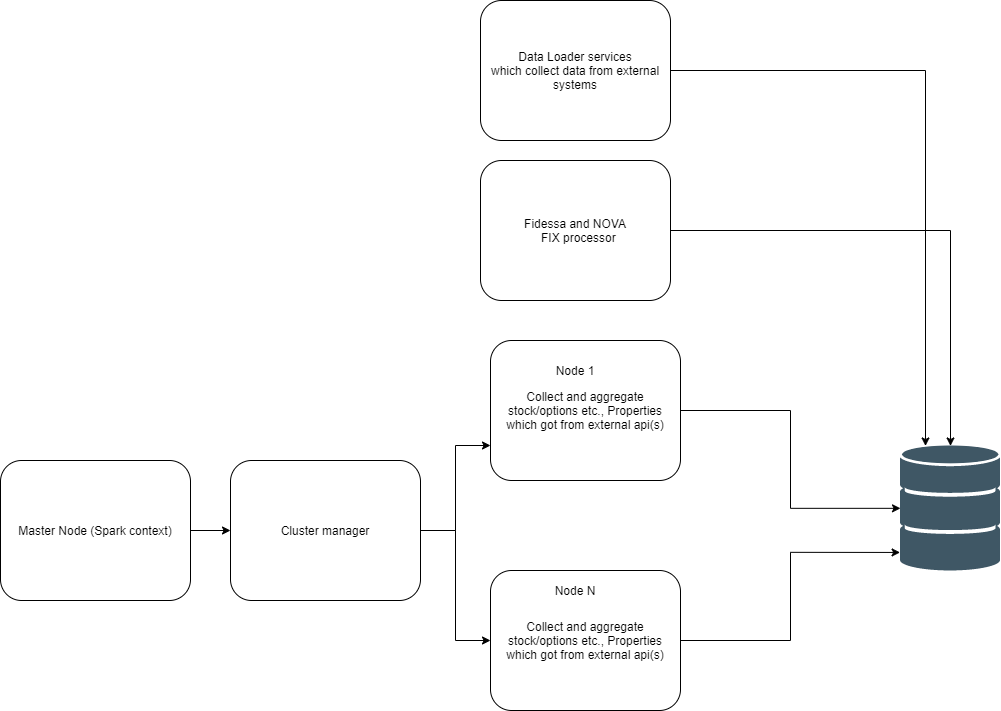

The diagram above was exported from draw.io. Its source (the exported page's mxGraphModel, read from the mxfile embedded in the PNG):
<mxGraphModel dx="2075" dy="1933" grid="1" gridSize="10" guides="1" tooltips="1" connect="1" arrows="1" fold="1" page="1" pageScale="1" pageWidth="850" pageHeight="1100" math="0" shadow="0">
  <root>
    <mxCell id="D7FL4bIlb8yR9fsq-sOc-0" />
    <mxCell id="D7FL4bIlb8yR9fsq-sOc-1" parent="D7FL4bIlb8yR9fsq-sOc-0" />
    <mxCell id="bNrGCxrL9WK0hp2pn1kb-6" style="edgeStyle=orthogonalEdgeStyle;rounded=0;orthogonalLoop=1;jettySize=auto;html=1;entryX=0;entryY=0.75;entryDx=0;entryDy=0;" edge="1" parent="D7FL4bIlb8yR9fsq-sOc-1" source="bNrGCxrL9WK0hp2pn1kb-0" target="bNrGCxrL9WK0hp2pn1kb-4">
      <mxGeometry relative="1" as="geometry" />
    </mxCell>
    <mxCell id="bNrGCxrL9WK0hp2pn1kb-7" style="edgeStyle=orthogonalEdgeStyle;rounded=0;orthogonalLoop=1;jettySize=auto;html=1;" edge="1" parent="D7FL4bIlb8yR9fsq-sOc-1" source="bNrGCxrL9WK0hp2pn1kb-0" target="bNrGCxrL9WK0hp2pn1kb-5">
      <mxGeometry relative="1" as="geometry" />
    </mxCell>
    <mxCell id="bNrGCxrL9WK0hp2pn1kb-0" value="Cluster manager" style="rounded=1;whiteSpace=wrap;html=1;" vertex="1" parent="D7FL4bIlb8yR9fsq-sOc-1">
      <mxGeometry x="390" y="420" width="190" height="140" as="geometry" />
    </mxCell>
    <mxCell id="bNrGCxrL9WK0hp2pn1kb-3" value="" style="edgeStyle=orthogonalEdgeStyle;rounded=0;orthogonalLoop=1;jettySize=auto;html=1;" edge="1" parent="D7FL4bIlb8yR9fsq-sOc-1" source="bNrGCxrL9WK0hp2pn1kb-1" target="bNrGCxrL9WK0hp2pn1kb-0">
      <mxGeometry relative="1" as="geometry" />
    </mxCell>
    <mxCell id="bNrGCxrL9WK0hp2pn1kb-1" value="Master Node (Spark context)" style="rounded=1;whiteSpace=wrap;html=1;" vertex="1" parent="D7FL4bIlb8yR9fsq-sOc-1">
      <mxGeometry x="160" y="420" width="190" height="140" as="geometry" />
    </mxCell>
    <mxCell id="hg9ln3PqSsu2nG9qhy6I-1" style="edgeStyle=orthogonalEdgeStyle;rounded=0;orthogonalLoop=1;jettySize=auto;html=1;" edge="1" parent="D7FL4bIlb8yR9fsq-sOc-1" source="bNrGCxrL9WK0hp2pn1kb-4" target="hg9ln3PqSsu2nG9qhy6I-0">
      <mxGeometry relative="1" as="geometry" />
    </mxCell>
    <mxCell id="bNrGCxrL9WK0hp2pn1kb-4" value="Collect and aggregate stock/options etc., Properties which got from external&amp;nbsp;api(s)" style="rounded=1;whiteSpace=wrap;html=1;" vertex="1" parent="D7FL4bIlb8yR9fsq-sOc-1">
      <mxGeometry x="650" y="300" width="190" height="140" as="geometry" />
    </mxCell>
    <mxCell id="hg9ln3PqSsu2nG9qhy6I-2" style="edgeStyle=orthogonalEdgeStyle;rounded=0;orthogonalLoop=1;jettySize=auto;html=1;entryX=-0.004;entryY=0.855;entryDx=0;entryDy=0;entryPerimeter=0;" edge="1" parent="D7FL4bIlb8yR9fsq-sOc-1" source="bNrGCxrL9WK0hp2pn1kb-5" target="hg9ln3PqSsu2nG9qhy6I-0">
      <mxGeometry relative="1" as="geometry" />
    </mxCell>
    <mxCell id="bNrGCxrL9WK0hp2pn1kb-5" value="Collect and aggregate stock/options etc., Properties which got from external&amp;nbsp;api(s)" style="rounded=1;whiteSpace=wrap;html=1;" vertex="1" parent="D7FL4bIlb8yR9fsq-sOc-1">
      <mxGeometry x="650" y="530" width="190" height="140" as="geometry" />
    </mxCell>
    <mxCell id="DCzrX21sF3CwLE0NAAfo-0" value="Node 1" style="text;html=1;strokeColor=none;fillColor=none;align=center;verticalAlign=middle;whiteSpace=wrap;rounded=0;" vertex="1" parent="D7FL4bIlb8yR9fsq-sOc-1">
      <mxGeometry x="670" y="320" width="130" height="20" as="geometry" />
    </mxCell>
    <mxCell id="DCzrX21sF3CwLE0NAAfo-1" value="Node N" style="text;html=1;strokeColor=none;fillColor=none;align=center;verticalAlign=middle;whiteSpace=wrap;rounded=0;" vertex="1" parent="D7FL4bIlb8yR9fsq-sOc-1">
      <mxGeometry x="670" y="540" width="130" height="20" as="geometry" />
    </mxCell>
    <mxCell id="hg9ln3PqSsu2nG9qhy6I-0" value="" style="shape=image;verticalLabelPosition=bottom;labelBackgroundColor=#ffffff;verticalAlign=top;aspect=fixed;imageAspect=0;image=data:image/svg+xml,(base64 omitted: 3680 chars);" vertex="1" parent="D7FL4bIlb8yR9fsq-sOc-1">
      <mxGeometry x="1060" y="405.47" width="100" height="124.53" as="geometry" />
    </mxCell>
    <mxCell id="hg9ln3PqSsu2nG9qhy6I-4" style="edgeStyle=orthogonalEdgeStyle;rounded=0;orthogonalLoop=1;jettySize=auto;html=1;entryX=0.25;entryY=0;entryDx=0;entryDy=0;" edge="1" parent="D7FL4bIlb8yR9fsq-sOc-1" source="hg9ln3PqSsu2nG9qhy6I-3" target="hg9ln3PqSsu2nG9qhy6I-0">
      <mxGeometry relative="1" as="geometry" />
    </mxCell>
    <mxCell id="hg9ln3PqSsu2nG9qhy6I-3" value="Data Loader services&lt;br&gt;which collect data from external systems" style="rounded=1;whiteSpace=wrap;html=1;" vertex="1" parent="D7FL4bIlb8yR9fsq-sOc-1">
      <mxGeometry x="640" y="-40" width="190" height="140" as="geometry" />
    </mxCell>
    <mxCell id="hg9ln3PqSsu2nG9qhy6I-6" style="edgeStyle=orthogonalEdgeStyle;rounded=0;orthogonalLoop=1;jettySize=auto;html=1;" edge="1" parent="D7FL4bIlb8yR9fsq-sOc-1" source="hg9ln3PqSsu2nG9qhy6I-5" target="hg9ln3PqSsu2nG9qhy6I-0">
      <mxGeometry relative="1" as="geometry" />
    </mxCell>
    <mxCell id="hg9ln3PqSsu2nG9qhy6I-5" value="Fidessa and NOVA&lt;br&gt;&amp;nbsp; FIX processor" style="rounded=1;whiteSpace=wrap;html=1;" vertex="1" parent="D7FL4bIlb8yR9fsq-sOc-1">
      <mxGeometry x="640" y="120" width="190" height="140" as="geometry" />
    </mxCell>
  </root>
</mxGraphModel>